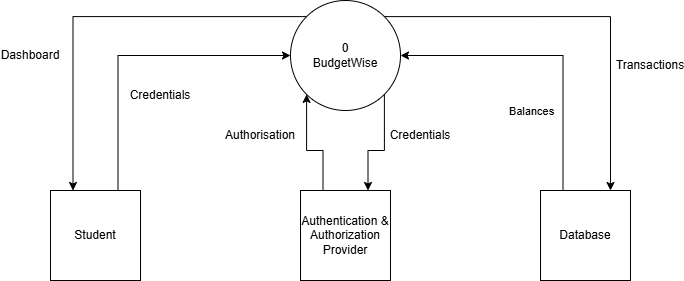

The diagram above was exported from draw.io. Its source (the exported page's mxGraphModel, read from the mxfile embedded in the PNG):
<mxGraphModel dx="1501" dy="777" grid="1" gridSize="10" guides="1" tooltips="1" connect="1" arrows="1" fold="1" page="1" pageScale="1" pageWidth="827" pageHeight="1169" background="none" math="0" shadow="0">
  <root>
    <mxCell id="0" />
    <mxCell id="1" parent="0" />
    <mxCell id="2" edge="1" parent="1" source="5" style="edgeStyle=orthogonalEdgeStyle;rounded=0;orthogonalLoop=1;jettySize=auto;html=1;exitX=1;exitY=0;exitDx=0;exitDy=0;" target="10">
      <mxGeometry relative="1" as="geometry">
        <Array as="points">
          <mxPoint x="670" y="96" />
        </Array>
      </mxGeometry>
    </mxCell>
    <mxCell id="3" edge="1" parent="1" source="5" style="edgeStyle=orthogonalEdgeStyle;rounded=0;orthogonalLoop=1;jettySize=auto;html=1;entryX=0.75;entryY=0;entryDx=0;entryDy=0;exitX=1;exitY=1;exitDx=0;exitDy=0;" target="12">
      <mxGeometry relative="1" as="geometry">
        <Array as="points">
          <mxPoint x="444" y="230" />
          <mxPoint x="428" y="230" />
        </Array>
      </mxGeometry>
    </mxCell>
    <mxCell id="4" edge="1" parent="1" source="5" style="edgeStyle=orthogonalEdgeStyle;rounded=0;orthogonalLoop=1;jettySize=auto;html=1;exitX=0;exitY=0;exitDx=0;exitDy=0;entryX=0.25;entryY=0;entryDx=0;entryDy=0;" target="7">
      <mxGeometry relative="1" as="geometry" />
    </mxCell>
    <mxCell id="5" parent="1" style="ellipse;whiteSpace=wrap;html=1;aspect=fixed;" value="0&lt;div&gt;BudgetWise&lt;/div&gt;" vertex="1">
      <mxGeometry height="110" width="110" x="350" y="80" as="geometry" />
    </mxCell>
    <mxCell id="6" edge="1" parent="1" source="7" style="edgeStyle=orthogonalEdgeStyle;rounded=0;orthogonalLoop=1;jettySize=auto;html=1;exitX=0.75;exitY=0;exitDx=0;exitDy=0;entryX=0;entryY=0.5;entryDx=0;entryDy=0;" target="5">
      <mxGeometry relative="1" as="geometry">
        <mxPoint x="280" y="210" as="targetPoint" />
      </mxGeometry>
    </mxCell>
    <mxCell id="7" parent="1" style="whiteSpace=wrap;html=1;aspect=fixed;" value="Student" vertex="1">
      <mxGeometry height="90" width="90" x="110" y="270" as="geometry" />
    </mxCell>
    <mxCell id="8" edge="1" parent="1" source="10" style="edgeStyle=orthogonalEdgeStyle;rounded=0;orthogonalLoop=1;jettySize=auto;html=1;exitX=0.25;exitY=0;exitDx=0;exitDy=0;entryX=1;entryY=0.5;entryDx=0;entryDy=0;" target="5">
      <mxGeometry relative="1" as="geometry">
        <mxPoint x="630" y="135" as="targetPoint" />
      </mxGeometry>
    </mxCell>
    <mxCell id="9" connectable="0" parent="8" style="edgeLabel;html=1;align=center;verticalAlign=middle;resizable=0;points=[];" value="Balances" vertex="1">
      <mxGeometry relative="1" x="-0.4779" y="5" as="geometry">
        <mxPoint x="-27" y="-2" as="offset" />
      </mxGeometry>
    </mxCell>
    <mxCell id="10" parent="1" style="whiteSpace=wrap;html=1;aspect=fixed;" value="Database" vertex="1">
      <mxGeometry height="90" width="90" x="600" y="270" as="geometry" />
    </mxCell>
    <mxCell id="11" edge="1" parent="1" source="12" style="edgeStyle=orthogonalEdgeStyle;rounded=0;orthogonalLoop=1;jettySize=auto;html=1;entryX=0;entryY=1;entryDx=0;entryDy=0;exitX=0.25;exitY=0;exitDx=0;exitDy=0;" target="5">
      <mxGeometry relative="1" as="geometry" />
    </mxCell>
    <mxCell id="12" parent="1" style="whiteSpace=wrap;html=1;aspect=fixed;" value="Authentication &amp;amp; Authorization Provider" vertex="1">
      <mxGeometry height="90" width="90" x="360" y="270" as="geometry" />
    </mxCell>
    <mxCell id="13" parent="1" style="text;html=1;whiteSpace=wrap;strokeColor=none;fillColor=none;align=center;verticalAlign=middle;rounded=0;" value="Credentials" vertex="1">
      <mxGeometry height="30" width="60" x="190" y="160" as="geometry" />
    </mxCell>
    <mxCell id="14" parent="1" style="text;html=1;whiteSpace=wrap;strokeColor=none;fillColor=none;align=center;verticalAlign=middle;rounded=0;" value="Dashboard" vertex="1">
      <mxGeometry height="30" width="60" x="60" y="120" as="geometry" />
    </mxCell>
    <mxCell id="15" parent="1" style="text;html=1;whiteSpace=wrap;strokeColor=none;fillColor=none;align=center;verticalAlign=middle;rounded=0;" value="Credentials" vertex="1">
      <mxGeometry height="30" width="60" x="450" y="200" as="geometry" />
    </mxCell>
    <mxCell id="16" parent="1" style="text;html=1;whiteSpace=wrap;strokeColor=none;fillColor=none;align=center;verticalAlign=middle;rounded=0;" value="Authorisation" vertex="1">
      <mxGeometry height="30" width="60" x="290" y="200" as="geometry" />
    </mxCell>
    <mxCell id="17" parent="1" style="text;html=1;whiteSpace=wrap;strokeColor=none;fillColor=none;align=center;verticalAlign=middle;rounded=0;" value="Transactions" vertex="1">
      <mxGeometry height="30" width="60" x="680" y="130" as="geometry" />
    </mxCell>
  </root>
</mxGraphModel>